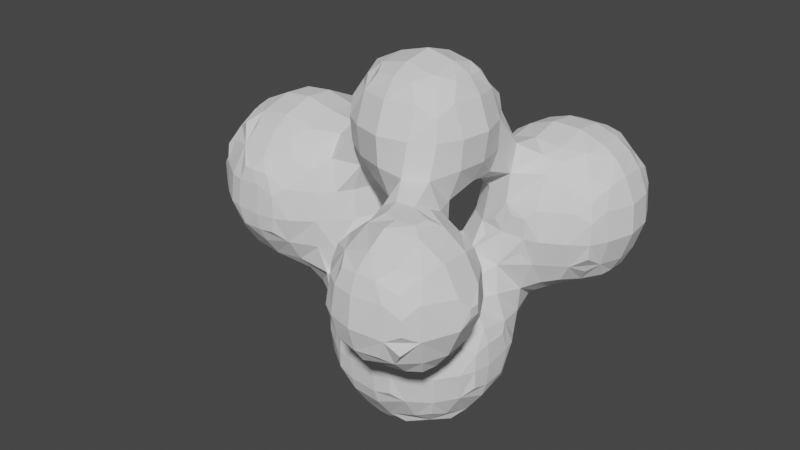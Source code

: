 # Source: mb_03.blend  (saved by Blender 3.3.6; exported with 4.5.12 LTS)
import bpy
from mathutils import Matrix  # noqa: F401  (used for matrix-valued properties, if any)

bpy.ops.wm.read_factory_settings(use_empty=True)
scene = bpy.context.scene
scene.name = 'Scene'

# ---- collections
col_collection = bpy.data.collections.new('Collection'); scene.collection.children.link(col_collection)

# ---- world
world_world = bpy.data.worlds.new('World'); scene.world = world_world
world_world.use_nodes = True; world_world.node_tree.nodes.clear()
_N = world_world.node_tree.nodes; _L = world_world.node_tree.links
n0 = _N.new('ShaderNodeOutputWorld'); n0.name = 'World Output'; n0.location = (300, 300)
n1 = _N.new('ShaderNodeBackground'); n1.name = 'Background'; n1.location = (10, 300)
n1.inputs[0].default_value = (0.05088, 0.05088, 0.05088, 1.0)
_L.new(n1.outputs[0], n0.inputs[0])
n0.is_active_output = True
world_world.color = (0.05088, 0.05088, 0.05088)
world_world.use_sun_shadow = False
world_world.sun_shadow_jitter_overblur = 0.0

# ---- meshes
me_mesh = bpy.data.meshes.new('Mesh')
me_mesh.from_pydata([(-2.585, -0.688, 1.268), (-2.583, -0.3253, 0.9118), (-2.627, -0.4668, 1.128), (-2.598, -0.1344, 0.8959), (-2.71, -0.1344, 1.1), (-2.259, -0.71, 0.8879), (-2.387, -0.7637, 1.128), (-1.926, -1.057, 1.244), (-2.034, -0.7581, 0.8406), (-2.042, -0.9483, 1.113), (-1.911, -0.3461, 0.5435), (-1.971, -0.1344, 0.5281), (-2.387, -0.4668, 0.8375), (-2.501, -0.5674, 1.026), (-2.397, -0.1344, 0.739), (-2.033, -0.4793, 0.6521), (-2.153, -0.1344, 0.5796), (-1.128, -0.0134, -0.1799), (-0.8114, -0.7299, -0.2878), (-0.4115, -1.047, -0.1945), (-0.5174, -0.7621, -0.6323), (-0.5855, -0.867, -0.3622), (-0.4804, -0.4052, -0.9399), (-0.538, -0.1344, -0.9722), (-0.8298, -0.4322, -0.62), (-0.8975, -0.531, -0.3865), (-0.8747, -0.1344, -0.6764), (-1.063, -0.1344, -0.3218), (-0.62, -0.5398, -0.7472), (-0.7595, -0.6743, -0.5299), (-0.7196, -0.1344, -0.858), (-1.671, -1.057, 1.242), (-1.671, -0.7829, 0.8124), (-1.671, -0.9645, 1.06), (-1.473, -1.048, 1.266), (-1.308, -0.7433, 0.8376), (-1.334, -0.9184, 1.127), (-1.671, -0.3751, 0.5269), (-1.671, -0.1344, 0.4749), (-1.139, -0.3345, 0.1449), (-1.279, -0.4079, 0.3941), (-1.157, -0.1344, 0.01838), (-1.345, -0.1344, 0.3201), (-1.671, -0.5567, 0.6308), (-1.308, -0.5985, 0.656), (-0.8384, -0.7557, 0.01015), (-0.8305, -0.7303, 0.3733), (-0.4148, -1.048, 0.01015), (-0.4081, -1.046, 0.208), (-0.5964, -0.9373, 0.01015), (-0.5501, -0.9127, 0.3468), (-0.9317, -0.6983, 0.7601), (-1.011, -0.7486, 1.1), (-0.5814, -0.7509, 0.7), (-1.034, -0.4724, 0.01838), (-1.012, -0.5759, 0.3733), (-1.114, -0.2555, -0.09719), (-0.9317, -0.6567, 0.7601), (-0.829, -0.6483, 1.1), (-0.5814, -0.6603, 0.8816), (-0.5729, -0.4999, 1.116), (-0.4435, -0.1344, 1.251), (-2.602, -0.707, 1.463), (-2.604, -0.7074, 1.747), (-2.716, -0.4976, 1.463), (-2.677, -0.5256, 1.851), (-2.826, -0.1344, 1.463), (-2.807, -0.1344, 1.826), (-2.635, -0.4233, 2.103), (-2.673, -0.1344, 2.163), (-2.397, -0.8704, 1.463), (-2.428, -0.8192, 1.851), (-1.991, -1.075, 1.463), (-1.952, -1.065, 1.826), (-2.173, -1.024, 1.463), (-2.133, -1.015, 1.826), (-2.328, -0.7675, 2.127), (-1.874, -1.044, 2.013), (-2.043, -0.8663, 2.191), (-1.97, -0.7229, 2.412), (-2.57, -0.6654, 1.989), (-2.441, -0.5498, 2.236), (-2.313, -0.4343, 2.437), (-2.555, -0.1344, 2.345), (-2.373, -0.1344, 2.48), (-2.212, -0.6764, 2.369), (-2.068, -0.5322, 2.495), (-2.034, -0.1344, 2.639), (-1.671, -1.094, 1.463), (-1.658, -1.073, 1.852), (-1.528, -1.036, 1.991), (-1.431, -1.062, 1.463), (-1.428, -1.063, 1.749), (-1.249, -0.9797, 1.463), (-1.307, -0.9787, 1.852), (-1.771, -1.044, 2.013), (-1.658, -0.9392, 2.156), (-1.671, -0.7368, 2.425), (-1.303, -0.8008, 2.201), (-1.421, -0.7123, 2.402), (-1.671, -0.4976, 2.568), (-1.671, -0.1344, 2.676), (-1.179, -0.6315, 2.331), (-1.303, -0.5053, 2.469), (-1.308, -0.1344, 2.589), (-0.9892, -0.7981, 1.463), (-1.013, -0.7862, 1.826), (-1.068, -0.7345, 2.088), (-0.4454, -0.7242, 2.627), (-0.8076, -0.6217, 1.463), (-0.8316, -0.588, 1.826), (-0.6808, -0.4401, 1.463), (-0.7134, -0.4064, 1.826), (-0.562, -0.1344, 1.463), (-0.6275, -0.1344, 1.826), (-0.9458, -0.5391, 2.201), (-0.9446, -0.3797, 2.455), (-0.9446, -0.1344, 2.535), (-0.599, -0.417, 2.171), (-0.599, -0.4989, 2.534), (-0.509, -0.1344, 2.053), (-0.7423, -0.1344, 2.645), (-0.459, -0.7376, 2.916), (-0.4332, -0.7121, 3.152), (-0.6048, -0.4976, 2.916), (-0.4746, -0.472, 3.276), (-0.6797, -0.1344, 2.916), (-0.4995, -0.1086, 3.311), (-0.4073, -0.3338, 3.468), (-0.4073, -0.2125, 3.468), (-2.599, 0.1376, 0.8949), (-2.672, 0.2467, 1.077), (-2.631, 0.4967, 1.183), (-1.952, 0.1574, 0.5306), (-2.425, 0.2467, 0.7885), (-2.564, 0.3797, 0.9406), (-2.322, 0.521, 0.8368), (-2.434, 0.6299, 1.058), (-2.057, 0.2586, 0.5872), (-2.059, 0.622, 0.7788), (-2.197, 0.7631, 0.9327), (-2.305, 0.8329, 1.175), (-1.955, 0.8057, 0.8839), (-2.059, 0.8843, 1.072), (-1.128, 0.07364, -0.1799), (-0.5218, 0.2288, -0.9622), (-0.4588, 0.4682, -0.9265), (-0.8648, 0.2288, -0.6648), (-1.047, 0.2084, -0.3218), (-0.8166, 0.4952, -0.6045), (-0.8645, 0.6065, -0.3526), (-0.7034, 0.2288, -0.8464), (-0.5921, 0.6027, -0.7246), (-0.7254, 0.7373, -0.4733), (-0.7823, 0.7928, -0.2312), (-0.4833, 0.8251, -0.6027), (-0.5952, 0.8723, -0.3526), (-1.65, 0.2586, 0.5109), (-1.516, 0.4175, 0.5509), (-1.155, 0.1467, 0.01015), (-1.293, 0.2562, 0.3249), (-1.308, 0.4487, 0.4827), (-1.758, 0.3995, 0.5594), (-1.65, 0.56, 0.667), (-1.306, 0.6471, 0.7575), (-1.183, 0.7538, 0.9666), (-1.671, 0.8139, 0.8733), (-1.671, 0.9472, 1.1), (-1.425, 0.7952, 0.8926), (-1.306, 0.8546, 1.092), (-1.102, 0.3283, 0.01015), (-1.119, 0.3955, 0.2206), (-0.9503, 0.592, 0.01015), (-0.9512, 0.6055, 0.3595), (-0.7333, 0.7567, 0.4984), (-0.9446, 0.6534, 0.7365), (-0.9572, 0.6896, 1.092), (-0.4644, 0.2288, 1.232), (-0.5999, 0.7066, 0.7398), (-0.5896, 0.5272, 1.101), (-0.7924, 0.8027, 0.01015), (-0.783, 0.7931, 0.2563), (-0.5814, 0.9425, 0.01015), (-0.5999, 0.8694, 0.3757), (-1.087, 0.8024, 1.209), (-0.4912, 0.8211, 0.6209), (-2.802, 0.2288, 1.463), (-2.783, 0.2288, 1.826), (-2.669, 0.5562, 1.463), (-2.659, 0.5404, 1.826), (-2.661, 0.2288, 2.142), (-2.619, 0.4757, 2.074), (-2.545, 0.7377, 1.463), (-2.53, 0.722, 1.826), (-2.536, 0.2288, 2.324), (-2.355, 0.2288, 2.467), (-2.407, 0.6022, 2.199), (-2.288, 0.4866, 2.42), (-2.034, 0.2288, 2.614), (-2.115, 0.7287, 2.324), (-2.01, 0.6014, 2.452), (-2.364, 0.8739, 1.463), (-2.349, 0.8642, 1.826), (-2.034, 1.025, 1.463), (-2.034, 1.006, 1.826), (-2.285, 0.82, 2.082), (-2.01, 0.8513, 2.198), (-1.873, 0.7759, 2.373), (-1.671, 0.2288, 2.652), (-1.531, 0.7654, 2.363), (-1.659, 0.6234, 2.468), (-1.308, 0.2288, 2.558), (-1.308, 0.6988, 2.293), (-1.308, 0.5172, 2.439), (-1.671, 1.063, 1.463), (-1.671, 1.044, 1.826), (-1.308, 0.9671, 1.463), (-1.308, 0.9458, 1.826), (-1.659, 0.8667, 2.221), (-1.773, 0.7759, 2.373), (-1.308, 0.8373, 2.112), (-0.7738, 0.3882, 1.975), (-0.8755, 0.6533, 1.463), (-0.8735, 0.5764, 1.843), (-0.5963, 0.2288, 1.463), (-0.6841, 0.2518, 1.843), (-0.7151, 0.4717, 1.463), (-0.746, 0.4449, 1.732), (-0.8464, 0.3405, 2.189), (-0.9685, 0.2226, 2.445), (-1.038, 0.5734, 2.168), (-1.105, 0.4399, 2.386), (-0.5786, 0.1913, 2.172), (-0.5806, 0.2389, 2.549), (-0.4155, 0.4235, 2.675), (-1.057, 0.8292, 1.463), (-1.075, 0.8173, 1.826), (-1.11, 0.7865, 2.033), (-0.5164, 0.2634, 2.946), (-0.4748, 0.1654, 3.212), (-0.4155, 0.4235, 2.846), (0.2823, -1.845, 1.204), (0.2461, -1.587, 1.14), (0.6159, -2.169, 1.211), (0.8713, -2.196, 1.165), (0.6144, -1.84, 0.8793), (0.4941, -1.963, 1.087), (0.5494, -1.587, 0.8413), (0.3678, -1.587, 0.9587), (0.8713, -1.887, 0.852), (0.8713, -2.068, 0.9832), (0.8713, -1.587, 0.7536), (-0.09787, -0.6897, -0.9051), (0.049, -0.6897, -0.9051), (-0.2182, -1.067, -0.2633), (-0.2187, -0.8013, -0.7385), (-0.2182, -1.006, -0.4449), (0.1449, -1.075, -0.2881), (0.16, -0.8075, -0.7459), (0.1449, -1.013, -0.4697), (-0.2187, -0.5148, -0.9681), (-0.2182, -0.1344, -1.084), (0.16, -0.5249, -0.9736), (0.1449, -0.1344, -1.098), (-0.34, -0.6474, -0.8744), (0.2911, -0.6643, -0.8867), (0.362, -1.057, -0.2275), (0.5081, -0.7655, -0.6374), (0.4931, -0.938, -0.3504), (0.7107, -0.701, -0.5617), (0.76, -0.7512, -0.353), (0.4316, -0.4221, -0.9492), (0.5348, -0.1452, -0.9716), (0.6968, -0.03135, -0.903), (0.5348, -0.5249, -0.8274), (0.6737, -0.2735, -0.8856), (0.7738, -0.4976, -0.6366), (0.946, -0.4795, -0.3475), (0.8126, -0.1452, -0.7452), (1.02, -0.1344, -0.4592), (-0.2182, -1.09, 0.01015), (-0.2182, -1.065, 0.2736), (-0.2182, -0.9995, 0.4552), (0.1449, -1.105, 0.01015), (0.1449, -1.073, 0.3017), (0.1449, -1.016, 0.4833), (-0.1983, -0.7931, 0.7642), (-0.06396, -0.6841, 0.9213), (0.2541, -1.224, 1.121), (0.1449, -0.8922, 0.7365), (0.2084, -0.8428, 1.042), (-0.3061, -0.6636, 0.9037), (-0.1983, -0.5246, 1.011), (-0.2182, -0.1344, 1.176), (0.1449, -0.4976, 1.021), (0.1449, -0.1344, 1.108), (0.3775, -1.063, 0.01015), (0.359, -1.055, 0.2455), (0.5591, -0.971, 0.01015), (0.4913, -0.9526, 0.3693), (0.7979, -0.7894, 0.01015), (0.7657, -0.7639, 0.3733), (0.5185, -1.224, 0.8204), (0.3369, -1.224, 0.9398), (0.4745, -0.9523, 0.7328), (0.3711, -0.8675, 1.061), (0.8713, -1.224, 0.7419), (0.8273, -0.8515, 0.7452), (0.935, -0.7416, 1.018), (0.9795, -0.5402, 0.01015), (0.9481, -0.4771, 0.3635), (1.014, -0.1344, 0.4696), (0.6684, -0.4302, 0.903), (0.5398, -0.5489, 1.075), (0.6684, -0.2406, 0.903), (0.5316, -0.1254, 0.9919), (0.7618, -0.5298, 0.7638), (0.8369, -0.6641, 1.123), (0.8123, -0.1254, 0.7638), (0.704, 0.001564, 0.9294), (1.173, -2.18, 1.196), (1.235, -1.835, 0.8803), (1.27, -2.039, 1.085), (1.235, -1.587, 0.8145), (1.418, -1.771, 0.917), (1.489, -1.861, 1.1), (1.439, -1.587, 0.9023), (1.595, -1.587, 1.1), (1.065, -0.3464, -0.2227), (1.081, -0.1344, -0.2776), (1.251, -1.213, 0.8433), (1.383, -1.085, 0.9447), (1.141, -0.9837, 0.8811), (1.232, -0.8549, 1.102), (1.446, -1.327, 0.8981), (1.543, -1.213, 1.079), (1.486, -0.9682, 1.187), (1.07, -0.3586, 0.01015), (1.064, -0.3424, 0.2359), (1.107, -0.1344, 0.01015), (1.079, -0.1344, 0.288), (1.081, -0.6724, 1.26), (0.2491, -1.899, 1.463), (0.2708, -1.865, 1.826), (0.1441, -1.587, 1.463), (0.1872, -1.587, 1.826), (0.3112, -1.8, 2.03), (0.2892, -1.587, 2.061), (0.5633, -2.199, 1.463), (0.6051, -2.177, 1.826), (0.8713, -2.282, 1.463), (0.8713, -2.239, 1.826), (0.6716, -2.141, 2.021), (0.8713, -2.153, 2.042), (0.3817, -2.081, 1.463), (0.4235, -2.047, 1.826), (0.5335, -1.933, 2.093), (0.5377, -1.59, 2.26), (0.6786, -1.471, 2.375), (0.8713, -1.95, 2.21), (0.8713, -1.719, 2.357), (0.8713, -1.537, 2.384), (0.1677, -1.224, 1.463), (0.2063, -1.224, 1.826), (0.2727, -0.9571, 1.463), (0.2899, -0.927, 1.826), (-0.1466, -0.745, 2.303), (-0.2479, -0.8119, 2.524), (0.2927, -1.224, 2.098), (0.2182, -0.8664, 2.169), (0.1449, -0.9779, 2.552), (0.2263, -0.3218, 2.007), (0.1605, -0.2048, 2.008), (-0.2479, -0.5285, 2.204), (-0.3887, -0.6702, 2.385), (-0.1819, -0.1271, 2.053), (0.1211, -0.4648, 2.047), (0.09482, -0.1208, 2.019), (0.4613, -0.7755, 1.463), (0.4094, -0.7454, 1.826), (0.9591, -0.6975, 1.965), (0.4264, -1.224, 2.28), (0.608, -1.224, 2.382), (0.346, -0.8647, 2.17), (0.4858, -0.9961, 2.522), (0.9495, -1.095, 2.352), (0.8456, -1.219, 2.387), (0.8853, -0.8355, 2.214), (0.758, -0.8628, 2.522), (0.6429, -0.6633, 1.463), (0.478, -0.5158, 1.904), (0.3274, -0.2403, 2.007), (0.8713, -0.6458, 1.463), (0.8513, -0.655, 1.837), (0.4558, -0.4934, 2.038), (0.4723, -0.1253, 2.077), (0.7651, -0.5254, 2.184), (0.8851, -0.4976, 2.552), (0.774, -0.1344, 2.27), (0.925, -0.1344, 2.552), (-0.2182, -0.8963, 2.916), (-0.2086, -0.7727, 3.276), (0.1449, -1.003, 2.916), (0.1449, -0.8701, 3.279), (-0.08105, -0.701, 3.48), (0.1449, -0.7157, 3.493), (-0.3232, -0.5759, 3.394), (-0.3935, 0.02958, 3.454), (-0.2086, -0.472, 3.519), (-0.2508, -0.1086, 3.544), (0.1449, -0.4976, 3.6), (0.1449, -0.1344, 3.662), (0.5081, -0.9278, 2.916), (0.5089, -0.7866, 3.286), (0.7662, -0.7628, 2.916), (0.7344, -0.7267, 3.17), (0.3884, -0.706, 3.484), (0.6305, -0.6145, 3.412), (0.9168, -0.4976, 2.916), (0.7855, -0.4951, 3.286), (0.9779, -0.1344, 2.916), (0.8473, -0.1344, 3.279), (0.5089, -0.4951, 3.53), (0.5081, -0.1344, 3.585), (0.7087, -0.3724, 3.479), (0.7101, -0.1344, 3.481), (1.27, -2.207, 1.427), (1.241, -2.19, 1.829), (1.44, -2.147, 1.524), (1.44, -2.147, 1.71), (1.123, -2.152, 2.04), (1.415, -2.131, 1.282), (1.366, -2.096, 1.952), (1.553, -1.986, 1.427), (1.534, -1.965, 1.829), (1.751, -1.597, 1.452), (1.716, -1.597, 1.808), (1.241, -1.965, 2.137), (1.229, -1.617, 2.316), (1.104, -1.515, 2.383), (1.479, -1.854, 2.075), (1.527, -1.587, 2.125), (1.783, -1.483, 1.565), (1.783, -1.483, 1.675), (1.304, -0.7368, 1.463), (1.237, -0.7569, 1.837), (1.723, -1.237, 1.452), (1.688, -1.237, 1.808), (1.534, -0.9184, 1.463), (1.51, -0.9441, 1.826), (1.229, -1.219, 2.291), (1.104, -1.337, 2.383), (1.235, -0.9354, 2.114), (1.508, -1.224, 2.104), (1.454, -1.002, 2.047), (1.122, -0.6617, 1.463), (1.118, -0.6626, 1.723), (1.783, -1.367, 1.565), (1.783, -1.367, 1.675), (-0.2182, 0.2288, -1.065), (-0.2182, 0.5289, -0.9612), (0.1449, 0.2288, -1.08), (0.1449, 0.5415, -0.9691), (-0.2182, 0.7105, -0.8424), (0.1449, 0.7231, -0.8514), (-0.2182, 0.8711, -0.6608), (-0.2182, 1.03, -0.353), (0.1449, 0.8789, -0.6698), (0.1449, 1.045, -0.353), (0.5218, 0.2208, -0.9643), (0.4099, 0.4851, -0.9371), (0.6968, 0.09431, -0.903), (0.652, 0.3364, -0.8702), (0.5432, 0.6245, -0.7425), (0.6765, 0.764, -0.521), (0.8047, 0.2208, -0.736), (1.018, 0.2641, -0.3709), (0.7677, 0.5219, -0.6281), (0.835, 0.6226, -0.3812), (0.4344, 0.8354, -0.6147), (0.5365, 0.8984, -0.3812), (0.7334, 0.8161, -0.2789), (-0.2182, 0.2288, 1.157), (-0.2974, 0.7253, 0.863), (-0.1931, 0.5993, 1.011), (0.1449, 0.2288, 1.15), (0.1482, 0.5735, 1.18), (-0.1819, 1.099, -0.01694), (-0.2182, 1.03, 0.3733), (0.1086, 1.115, -0.01694), (0.1604, 1.105, 0.4004), (0.2918, 1.149, 0.5395), (-0.1931, 0.8664, 0.7398), (-0.0553, 0.7961, 0.9466), (0.07085, 1.036, 0.7365), (0.05887, 0.9324, 1.081), (0.252, 1.29, 0.7556), (0.1304, 1.318, 1.1), (1.052, 0.4071, 0.04197), (1.029, 0.2629, 0.3875), (0.9665, 0.5557, 0.04197), (0.9856, 0.592, 0.3733), (0.4984, 0.2563, 1.17), (0.3709, 0.4401, 1.262), (0.9295, 0.2288, 0.7365), (0.8689, 0.2789, 1.09), (1.027, 0.5659, 0.703), (1.034, 0.4274, 1.009), (0.5081, 1.009, 0.01015), (0.5081, 1.08, 0.3416), (0.5081, 1.192, 0.5231), (0.7648, 0.8492, 0.01015), (0.8979, 0.9668, 0.4195), (0.8713, 1.259, 0.5334), (0.5081, 1.374, 0.6369), (1.05, 0.8596, 0.5597), (0.8713, 1.441, 0.5682), (0.3011, 1.573, 0.8895), (0.2294, 1.689, 1.083), (0.2774, 1.933, 1.193), (0.4895, 1.689, 0.8016), (0.3561, 1.815, 0.9513), (0.5982, 1.943, 0.8569), (0.4929, 2.059, 1.083), (0.8713, 1.682, 0.6412), (0.8713, 2.003, 0.8095), (0.8713, 2.185, 0.9745), (0.6297, 2.258, 1.215), (0.8713, 2.289, 1.156), (1.078, 0.1665, -0.2617), (1.082, 0.2619, 0.04197), (1.077, 0.1646, 0.2759), (1.082, 0.4044, 1.251), (1.235, 0.6763, 0.8141), (1.216, 0.4938, 1.118), (1.45, 0.748, 0.8958), (1.582, 0.6974, 1.129), (1.066, 1.102, 0.5532), (1.066, 1.239, 0.5532), (1.206, 0.9705, 0.6385), (1.206, 1.344, 0.5919), (1.582, 0.9894, 0.8528), (1.692, 0.8911, 1.028), (1.598, 1.318, 0.7685), (1.785, 0.7667, 1.27), (1.78, 1.133, 0.9168), (1.825, 0.9894, 1.129), (1.792, 1.318, 0.9045), (1.906, 1.318, 1.1), (1.235, 1.682, 0.6507), (1.235, 2.001, 0.8129), (1.235, 2.183, 0.9784), (1.615, 1.681, 0.8163), (1.747, 1.801, 0.9581), (1.505, 1.94, 0.8614), (1.607, 2.054, 1.089), (1.235, 2.286, 1.16), (1.468, 2.254, 1.22), (1.795, 1.559, 0.9012), (1.865, 1.681, 1.087), (1.824, 1.925, 1.2), (0.2625, 0.6762, 1.463), (0.3035, 0.7439, 1.826), (-0.2227, 0.2472, 2.228), (-0.3468, 0.3805, 2.433), (-0.1046, 0.4436, 2.332), (-0.2227, 0.4839, 2.553), (0.1449, 0.2288, 2.111), (0.2226, 0.6106, 2.163), (0.1449, 0.6106, 2.552), (0.1316, 0.9552, 1.463), (0.1929, 0.9552, 1.826), (0.05454, 1.318, 1.463), (0.08691, 1.318, 1.826), (0.283, 0.9552, 2.075), (0.2299, 1.318, 2.149), (0.613, 0.3956, 1.353), (0.4984, 0.4816, 1.47), (0.5378, 0.541, 1.862), (0.8531, 0.3915, 1.47), (0.962, 0.3997, 1.714), (0.7199, 0.4169, 1.595), (0.8531, 0.4306, 1.831), (0.5378, 0.2651, 2.09), (0.4798, 0.5764, 2.127), (0.5058, 0.6728, 2.525), (0.7564, 0.2288, 2.259), (0.8541, 0.2288, 2.552), (0.8566, 0.4928, 2.175), (0.8457, 0.6053, 2.503), (0.3985, 0.9552, 2.256), (0.5801, 0.9552, 2.417), (0.3742, 1.318, 2.331), (0.5558, 1.318, 2.449), (0.8713, 0.9552, 2.473), (0.8713, 1.318, 2.558), (-0.3968, 0.4075, 3.088), (-0.2741, 0.2811, 3.329), (-0.2527, 0.5037, 2.946), (-0.1547, 0.4767, 3.204), (0.135, 0.3976, 3.447), (0.1449, 0.6341, 2.916), (0.135, 0.4922, 3.302), (-0.1514, 0.1547, 3.522), (0.135, 0.2524, 3.536), (0.5081, 0.3297, 3.379), (0.5081, 0.5652, 2.916), (0.5081, 0.4726, 3.198), (0.8624, 0.2288, 2.916), (0.7546, 0.2052, 3.255), (0.7248, 0.4483, 2.916), (0.7027, 0.4233, 3.118), (0.5081, 0.1481, 3.516), (0.698, 0.06836, 3.469), (0.09982, 1.682, 1.463), (0.127, 1.682, 1.826), (0.2409, 1.982, 1.463), (0.2561, 1.961, 1.826), (0.2514, 1.682, 2.119), (0.2977, 1.905, 2.054), (0.4024, 2.163, 1.463), (0.4295, 2.142, 1.826), (0.4108, 1.682, 2.3), (0.5924, 1.682, 2.429), (0.5403, 2.02, 2.165), (0.6568, 1.893, 2.39), (0.8713, 1.682, 2.519), (0.8713, 2.114, 2.252), (0.8713, 1.933, 2.417), (0.584, 2.284, 1.463), (0.6111, 2.27, 1.826), (0.8713, 2.372, 1.463), (0.8713, 2.346, 1.826), (0.6659, 2.239, 2.033), (0.8713, 2.263, 2.07), (1.139, 0.3979, 1.463), (1.138, 0.3997, 1.714), (1.32, 0.4403, 1.463), (1.249, 0.4574, 1.831), (1.598, 0.5948, 1.463), (1.625, 0.6467, 1.845), (1.227, 0.6607, 2.212), (1.102, 0.7626, 2.378), (1.522, 0.699, 2.106), (1.764, 0.7935, 1.979), (1.344, 0.8043, 2.348), (1.227, 0.9373, 2.442), (1.235, 1.318, 2.554), (1.627, 0.9199, 2.217), (1.491, 1.046, 2.415), (1.725, 1.318, 2.321), (1.544, 1.318, 2.445), (1.802, 0.7465, 1.463), (1.804, 0.7444, 1.736), (1.918, 0.9552, 1.463), (1.877, 0.9308, 1.845), (2.029, 1.318, 1.463), (2.003, 1.318, 1.826), (1.832, 1.036, 2.086), (1.868, 1.318, 2.14), (1.694, 2.155, 1.463), (1.671, 2.135, 1.826), (1.235, 1.682, 2.514), (1.235, 2.11, 2.246), (1.235, 1.929, 2.415), (1.694, 1.682, 2.293), (1.512, 1.682, 2.423), (1.564, 2.014, 2.158), (1.449, 1.888, 2.386), (1.235, 2.367, 1.463), (1.235, 2.34, 1.826), (1.513, 2.279, 1.463), (1.49, 2.265, 1.826), (1.235, 2.26, 2.065), (1.437, 2.236, 2.026), (1.99, 1.682, 1.463), (1.963, 1.682, 1.826), (1.857, 1.973, 1.463), (1.842, 1.953, 1.826), (1.846, 1.682, 2.111), (1.804, 1.899, 2.048)], [], [(1, 2, 4, 3), (5, 8, 9, 6), (12, 14, 16, 15), (1, 12, 13, 2), (1, 3, 14, 12), (5, 6, 13, 12), (5, 12, 15, 8), (10, 15, 16, 11), (0, 2, 13, 6), (24, 25, 27, 26), (24, 28, 29, 25), (24, 26, 30, 28), (20, 21, 29, 28), (18, 25, 29, 21), (22, 28, 30, 23), (32, 35, 36, 33), (31, 33, 36, 34), (39, 40, 42, 41), (37, 38, 42, 40), (47, 48, 50, 49), (45, 49, 50, 46), (57, 59, 60, 58), (35, 51, 52, 36), (39, 54, 55, 40), (39, 41, 56, 54), (45, 46, 55, 54), (32, 43, 44, 35), (57, 58, 52, 51), (53, 59, 57, 51), (37, 40, 44, 43), (46, 50, 53, 51), (46, 51, 57, 55), (40, 55, 57, 44), (35, 44, 57, 51), (8, 32, 33, 9), (7, 9, 33, 31), (10, 11, 38, 37), (10, 37, 43, 15), (8, 15, 43, 32), (19, 47, 49, 21), (18, 21, 49, 45), (25, 54, 56, 27), (18, 45, 54, 25), (17, 27, 56, 41), (64, 65, 67, 66), (72, 73, 75, 74), (70, 74, 75, 71), (81, 82, 84, 83), (81, 85, 86, 82), (86, 87, 84, 82), (62, 70, 71, 63), (81, 83, 69, 68), (62, 63, 65, 64), (78, 79, 86, 85), (78, 85, 81, 76), (65, 68, 69, 67), (73, 77, 78, 75), (71, 75, 78, 76), (71, 76, 81, 80), (65, 80, 81, 68), (71, 80, 65, 63), (93, 94, 92, 91), (88, 91, 92, 89), (92, 94, 90, 89), (96, 98, 99, 97), (103, 104, 101, 100), (113, 114, 112, 111), (109, 111, 112, 110), (115, 118, 119, 116), (119, 121, 117, 116), (93, 105, 106, 94), (102, 115, 116, 103), (116, 117, 104, 103), (109, 110, 106, 105), (102, 103, 99, 98), (99, 103, 100, 97), (90, 96, 95, 89), (90, 94, 98, 96), (114, 120, 118, 112), (110, 112, 118, 115), (110, 115, 107, 106), (94, 106, 107, 98), (107, 115, 102, 98), (124, 125, 127, 126), (122, 123, 125, 124), (125, 128, 129, 127), (72, 88, 89, 73), (78, 96, 97, 79), (95, 96, 78, 77), (100, 101, 87, 86), (73, 89, 95, 77), (97, 100, 86, 79), (119, 124, 126, 121), (108, 122, 124, 119), (134, 135, 137, 136), (137, 140, 139, 136), (134, 136, 139, 138), (131, 135, 134, 130), (131, 132, 137, 135), (139, 140, 143, 142), (137, 141, 143, 140), (147, 148, 150, 149), (150, 153, 152, 149), (147, 149, 152, 151), (152, 153, 156, 155), (150, 154, 156, 153), (145, 151, 152, 146), (157, 158, 161, 160), (167, 169, 168, 166), (170, 171, 173, 172), (176, 179, 178, 175), (181, 183, 182, 180), (160, 171, 170, 159), (160, 161, 173, 171), (165, 176, 175, 164), (172, 173, 181, 180), (174, 183, 181, 173), (168, 169, 165, 164), (163, 166, 168, 164), (157, 162, 163, 158), (163, 164, 161, 158), (175, 178, 174, 173), (174, 178, 185, 183), (164, 175, 173, 161), (165, 169, 184, 176), (138, 139, 163, 162), (143, 167, 166, 142), (138, 162, 157, 133), (139, 142, 166, 163), (148, 170, 172, 150), (180, 182, 156, 154), (150, 172, 180, 154), (159, 170, 148, 144), (186, 187, 189, 188), (194, 195, 197, 196), (197, 200, 199, 196), (198, 200, 197, 195), (202, 204, 203, 201), (189, 193, 192, 188), (194, 196, 191, 190), (192, 193, 202, 201), (199, 200, 207, 206), (199, 206, 205, 196), (187, 190, 191, 189), (205, 206, 204, 202), (193, 196, 205, 202), (191, 196, 193, 189), (210, 213, 212, 209), (211, 213, 210, 208), (215, 217, 216, 214), (226, 227, 225, 224), (223, 227, 226, 222), (225, 227, 223, 221), (230, 231, 229, 228), (229, 233, 232, 228), (213, 231, 230, 212), (229, 231, 213, 211), (217, 236, 235, 216), (235, 236, 223, 222), (218, 219, 210, 209), (212, 220, 218, 209), (218, 220, 217, 215), (223, 230, 228, 221), (228, 232, 225, 221), (236, 237, 230, 223), (220, 237, 236, 217), (230, 237, 220, 212), (208, 210, 200, 198), (204, 215, 214, 203), (207, 219, 218, 206), (206, 218, 215, 204), (210, 219, 207, 200), (233, 238, 240, 234), (245, 246, 248, 247), (245, 249, 250, 246), (245, 247, 251, 249), (241, 242, 248, 246), (243, 246, 250, 244), (255, 258, 259, 256), (254, 256, 259, 257), (260, 261, 263, 262), (267, 269, 270, 268), (278, 279, 277, 276), (274, 275, 278, 276), (258, 267, 268, 259), (257, 259, 268, 266), (262, 263, 272, 271), (252, 260, 262, 253), (276, 277, 270, 269), (267, 274, 276, 269), (252, 253, 258, 255), (272, 275, 274, 271), (272, 273, 278, 275), (252, 255, 264, 260), (262, 265, 258, 253), (262, 271, 274, 265), (258, 265, 274, 267), (280, 283, 284, 281), (284, 285, 282, 281), (286, 289, 290, 287), (294, 295, 293, 292), (298, 299, 297, 296), (298, 300, 301, 299), (302, 303, 305, 304), (302, 304, 307, 306), (314, 315, 313, 312), (313, 317, 316, 312), (314, 318, 319, 315), (316, 318, 314, 312), (283, 296, 297, 284), (297, 299, 285, 284), (289, 304, 305, 290), (288, 290, 305, 303), (313, 315, 295, 294), (309, 310, 301, 300), (286, 287, 292, 291), (290, 294, 292, 287), (316, 317, 308, 307), (282, 285, 289, 286), (299, 301, 307, 304), (311, 318, 316, 310), (310, 316, 307, 301), (285, 299, 304, 289), (305, 313, 294, 290), (326, 327, 325, 324), (321, 324, 325, 322), (321, 323, 326, 324), (332, 333, 331, 330), (331, 335, 334, 330), (331, 333, 336, 335), (339, 340, 338, 337), (249, 321, 322, 250), (249, 251, 323, 321), (244, 250, 322, 320), (277, 279, 329, 328), (308, 333, 332, 307), (306, 307, 332, 330), (309, 337, 338, 310), (338, 340, 311, 310), (308, 317, 341, 333), (247, 248, 303, 302), (247, 302, 306, 251), (242, 288, 303, 248), (334, 335, 327, 326), (323, 330, 334, 326), (254, 257, 283, 280), (268, 298, 296, 266), (268, 270, 300, 298), (277, 309, 300, 270), (257, 266, 296, 283), (329, 339, 337, 328), (277, 328, 337, 309), (251, 306, 330, 323), (342, 343, 345, 344), (348, 350, 351, 349), (357, 360, 361, 358), (359, 360, 357, 356), (342, 354, 355, 343), (356, 357, 347, 346), (348, 349, 355, 354), (353, 359, 356, 352), (343, 346, 347, 345), (349, 351, 353, 352), (349, 352, 356, 355), (343, 355, 356, 346), (362, 363, 365, 364), (366, 369, 370, 367), (373, 375, 377, 376), (381, 382, 384, 383), (387, 388, 386, 385), (386, 388, 384, 382), (390, 393, 392, 389), (398, 399, 397, 396), (394, 395, 398, 396), (365, 379, 378, 364), (369, 383, 384, 370), (381, 383, 369, 368), (371, 372, 391, 390), (378, 379, 390, 389), (366, 367, 374, 373), (366, 373, 376, 369), (396, 397, 388, 387), (363, 368, 369, 365), (371, 376, 377, 372), (391, 395, 394, 390), (394, 396, 393, 390), (379, 383, 394, 390), (393, 396, 387, 380), (369, 383, 379, 365), (371, 390, 394, 376), (377, 395, 391, 372), (369, 376, 394, 383), (400, 402, 403, 401), (410, 411, 409, 408), (412, 414, 415, 413), (420, 421, 419, 418), (424, 425, 423, 422), (402, 412, 413, 403), (422, 423, 411, 410), (418, 419, 415, 414), (415, 419, 417, 413), (405, 410, 408, 404), (401, 403, 405, 404), (421, 425, 424, 419), (417, 419, 424, 422), (401, 404, 408, 406), (417, 422, 416, 413), (403, 413, 416, 405), (416, 422, 410, 405), (426, 428, 429, 427), (435, 436, 434, 433), (440, 441, 438, 437), (435, 442, 443, 436), (433, 434, 429, 428), (426, 431, 433, 428), (429, 434, 432, 427), (436, 441, 440, 434), (432, 434, 440, 437), (432, 437, 430, 427), (448, 449, 447, 446), (445, 449, 448, 444), (453, 454, 452, 450), (447, 458, 457, 446), (455, 456, 445, 444), (449, 454, 453, 447), (452, 454, 449, 445), (350, 426, 427, 351), (360, 438, 439, 361), (437, 438, 360, 359), (351, 427, 430, 353), (430, 437, 359, 353), (386, 451, 450, 385), (450, 452, 387, 385), (393, 456, 455, 392), (387, 452, 445, 380), (445, 456, 393, 380), (344, 345, 363, 362), (357, 358, 382, 381), (361, 386, 382, 358), (345, 347, 368, 363), (357, 381, 368, 347), (457, 458, 443, 442), (450, 451, 439, 438), (441, 453, 450, 438), (447, 453, 441, 436), (435, 446, 457, 442), (443, 458, 447, 436), (367, 370, 402, 400), (384, 388, 414, 412), (399, 420, 418, 397), (397, 418, 414, 388), (370, 384, 412, 402), (439, 451, 386, 361), (459, 460, 462, 461), (466, 468, 467, 465), (477, 478, 476, 475), (474, 478, 477, 473), (472, 473, 477, 475), (461, 462, 470, 469), (468, 480, 479, 467), (463, 465, 467, 464), (479, 480, 474, 473), (474, 480, 481, 478), (463, 464, 462, 460), (470, 473, 472, 469), (472, 475, 471, 469), (464, 473, 470, 462), (464, 467, 479, 473), (485, 486, 484, 482), (488, 490, 489, 487), (494, 495, 497, 496), (493, 495, 494, 492), (500, 501, 499, 498), (506, 507, 505, 504), (509, 512, 511, 508), (509, 510, 513, 512), (502, 503, 486, 485), (490, 509, 508, 489), (490, 491, 510, 509), (511, 512, 501, 500), (483, 484, 493, 492), (486, 495, 493, 484), (490, 494, 496, 491), (492, 494, 490, 488), (501, 506, 504, 499), (514, 516, 513, 510), (512, 515, 506, 501), (496, 514, 510, 491), (520, 521, 523, 522), (523, 526, 525, 522), (520, 522, 525, 524), (518, 521, 520, 517), (518, 519, 523, 521), (523, 527, 528, 526), (533, 535, 536, 534), (539, 540, 543, 541), (547, 548, 546, 545), (541, 545, 546, 542), (541, 543, 547, 545), (541, 542, 536, 535), (533, 539, 541, 535), (538, 540, 539, 537), (536, 542, 546, 544), (554, 555, 553, 552), (551, 555, 554, 550), (549, 550, 554, 552), (553, 559, 558, 552), (553, 555, 560, 559), (551, 556, 557, 555), (499, 531, 530, 498), (506, 533, 534, 507), (505, 507, 534, 532), (512, 513, 538, 537), (512, 537, 539, 515), (516, 540, 538, 513), (506, 515, 539, 533), (526, 551, 550, 525), (524, 525, 550, 549), (526, 528, 556, 551), (496, 497, 518, 517), (514, 520, 524, 516), (496, 517, 520, 514), (540, 549, 552, 543), (558, 559, 548, 547), (543, 552, 558, 547), (487, 489, 468, 466), (478, 500, 498, 476), (508, 511, 481, 480), (481, 511, 500, 478), (489, 508, 480, 468), (498, 530, 529, 476), (516, 524, 549, 540), (563, 564, 566, 565), (566, 569, 568, 565), (563, 565, 568, 567), (570, 571, 573, 572), (579, 580, 582, 581), (577, 581, 582, 578), (579, 581, 577, 576), (588, 589, 587, 586), (583, 584, 588, 586), (590, 591, 593, 592), (594, 595, 593, 591), (561, 577, 578, 562), (569, 585, 584, 568), (567, 568, 584, 583), (590, 592, 575, 574), (561, 562, 571, 570), (584, 585, 591, 590), (589, 594, 591, 585), (571, 574, 575, 573), (578, 582, 588, 584), (562, 568, 574, 571), (562, 578, 584, 568), (584, 590, 574, 568), (596, 597, 599, 598), (599, 602, 601, 598), (600, 602, 599, 597), (610, 611, 609, 608), (607, 611, 610, 606), (609, 611, 607, 605), (602, 607, 606, 601), (605, 607, 602, 600), (603, 604, 600, 597), (612, 613, 609, 605), (604, 612, 605, 600), (614, 615, 617, 616), (622, 623, 625, 624), (625, 628, 627, 624), (626, 628, 625, 623), (630, 632, 631, 629), (617, 621, 620, 616), (622, 624, 619, 618), (620, 621, 630, 629), (627, 634, 633, 624), (615, 618, 619, 617), (633, 634, 632, 630), (621, 624, 633, 630), (619, 624, 621, 617), (637, 638, 636, 635), (637, 639, 640, 638), (650, 651, 649, 648), (645, 648, 649, 646), (649, 651, 647, 646), (656, 657, 655, 654), (639, 652, 653, 640), (658, 659, 650, 648), (654, 655, 653, 652), (645, 646, 642, 641), (643, 648, 645, 641), (638, 640, 643, 641), (657, 659, 658, 655), (644, 648, 643, 640), (644, 655, 658, 648), (653, 655, 644, 640), (667, 668, 666, 665), (664, 668, 667, 663), (666, 668, 664, 662), (670, 672, 671, 669), (677, 678, 676, 675), (661, 678, 677, 660), (679, 680, 667, 665), (671, 672, 661, 660), (667, 674, 673, 663), (673, 674, 672, 670), (678, 680, 679, 676), (672, 674, 667, 661), (667, 680, 678, 661), (579, 635, 636, 580), (636, 638, 582, 580), (588, 641, 642, 589), (646, 647, 595, 594), (582, 638, 641, 588), (642, 646, 594, 589), (628, 664, 663, 627), (662, 664, 628, 626), (632, 670, 669, 631), (634, 673, 670, 632), (663, 673, 634, 627), (572, 573, 615, 614), (592, 593, 623, 622), (595, 626, 623, 593), (573, 575, 618, 615), (592, 622, 618, 575), (675, 676, 657, 656), (665, 666, 651, 650), (651, 666, 662, 647), (676, 679, 659, 657), (659, 679, 665, 650), (598, 601, 569, 566), (589, 610, 608, 587), (606, 610, 589, 585), (601, 606, 585, 569), (647, 662, 626, 595), (20, 255, 256, 21), (19, 21, 256, 254), (22, 23, 261, 260), (22, 260, 264, 28), (20, 28, 264, 255), (47, 280, 281, 48), (281, 282, 50, 48), (59, 291, 292, 60), (292, 293, 61, 60), (50, 282, 286, 53), (286, 291, 59, 53), (19, 254, 280, 47), (118, 373, 374, 119), (118, 120, 375, 373), (108, 119, 374, 367), (122, 400, 401, 123), (408, 409, 129, 128), (125, 406, 408, 128), (129, 409, 407, 127), (401, 406, 125, 123), (108, 367, 400, 122), (145, 146, 460, 459), (156, 466, 465, 155), (152, 463, 460, 146), (152, 155, 465, 463), (179, 484, 483, 178), (482, 484, 179, 177), (183, 488, 487, 182), (185, 492, 488, 183), (483, 492, 185, 178), (182, 487, 466, 156), (233, 564, 563, 232), (233, 234, 566, 564), (239, 597, 596, 238), (596, 598, 240, 238), (240, 598, 566, 234), (26, 27, 148, 147), (26, 147, 151, 30), (23, 30, 151, 145), (17, 144, 148, 27), (3, 4, 131, 130), (14, 134, 138, 16), (11, 16, 138, 133), (3, 130, 134, 14), (41, 42, 160, 159), (38, 157, 160, 42), (17, 41, 159, 144), (11, 133, 157, 38), (261, 459, 461, 263), (272, 469, 471, 273), (475, 476, 279, 278), (471, 475, 278, 273), (263, 461, 469, 272), (295, 485, 482, 293), (504, 505, 319, 318), (319, 505, 502, 315), (499, 504, 318, 311), (315, 502, 485, 295), (530, 531, 340, 339), (529, 530, 339, 329), (279, 476, 529, 329), (340, 531, 499, 311), (66, 67, 187, 186), (83, 84, 195, 194), (87, 198, 195, 84), (67, 69, 190, 187), (83, 194, 190, 69), (224, 225, 114, 113), (104, 211, 208, 101), (121, 233, 229, 117), (225, 232, 120, 114), (117, 229, 211, 104), (126, 127, 239, 238), (121, 126, 238, 233), (101, 208, 198, 87), (375, 563, 567, 377), (586, 587, 399, 398), (395, 583, 586, 398), (377, 567, 583, 395), (608, 609, 421, 420), (411, 604, 603, 409), (425, 613, 612, 423), (407, 409, 603, 597), (609, 613, 425, 421), (423, 612, 604, 411), (587, 608, 420, 399), (2, 64, 66, 4), (7, 72, 74, 9), (6, 9, 74, 70), (0, 62, 64, 2), (0, 6, 70, 62), (36, 93, 91, 34), (31, 34, 91, 88), (61, 113, 111, 60), (58, 60, 111, 109), (58, 109, 105, 52), (36, 52, 105, 93), (7, 31, 88, 72), (131, 186, 188, 132), (201, 203, 143, 141), (137, 192, 201, 141), (188, 192, 137, 132), (214, 216, 169, 167), (179, 226, 224, 177), (222, 226, 179, 176), (184, 235, 222, 176), (216, 235, 184, 169), (203, 214, 167, 143), (241, 342, 344, 242), (243, 244, 350, 348), (243, 348, 354, 246), (241, 246, 354, 342), (288, 362, 364, 290), (389, 392, 317, 313), (305, 378, 389, 313), (364, 378, 305, 290), (327, 435, 433, 325), (322, 325, 433, 431), (322, 431, 426, 320), (336, 448, 446, 335), (444, 448, 336, 333), (341, 455, 444, 333), (242, 344, 362, 288), (335, 446, 435, 327), (244, 320, 426, 350), (392, 455, 341, 317), (495, 570, 572, 497), (502, 576, 577, 503), (502, 505, 579, 576), (486, 561, 570, 495), (486, 503, 577, 561), (518, 614, 616, 519), (629, 631, 528, 527), (523, 620, 629, 527), (616, 620, 523, 519), (534, 637, 635, 532), (534, 536, 639, 637), (548, 656, 654, 546), (546, 654, 652, 544), (536, 544, 652, 639), (669, 671, 557, 556), (560, 677, 675, 559), (557, 671, 660, 555), (660, 677, 560, 555), (497, 572, 614, 518), (559, 675, 656, 548), (505, 532, 635, 579), (631, 669, 556, 528), (4, 66, 186, 131), (177, 224, 113, 61), (23, 145, 459, 261), (293, 482, 177, 61), (120, 232, 563, 375), (407, 597, 239, 127)])
me_mesh.update()

# ---- objects
ob_mball_005 = bpy.data.objects.new('Mball.005', me_mesh)

# ---- transforms, parenting, visibility, modifiers, constraints
ob_mball_005.location = (0.04209, 0.02291, -0.7618)
ob_mball_005.scale = (0.7617, 0.7617, 0.7617)

# ---- collection membership
col_collection.objects.link(ob_mball_005)

# ---- scene / render settings (as saved in the file)
scene.frame_start = 1; scene.frame_end = 250; scene.frame_set(1)
scene.render.engine = 'BLENDER_EEVEE_NEXT'
scene.cycles.sampling_pattern = 'TABULATED_SOBOL'
scene.cycles.use_light_tree = False
scene.view_settings.view_transform = 'Filmic'
bpy.context.view_layer.update()

# ---- added for rendering (the .blend has no active camera and no usable light): camera, sun
cam_auto = bpy.data.cameras.new('AutoCamera')
cam_auto.lens = 50.0
cam_auto.sensor_width = 36.0
cam_auto.clip_end = 1000.0
ob_auto_camera = bpy.data.objects.new('AutoCamera', cam_auto)
scene.collection.objects.link(ob_auto_camera)
ob_auto_camera.location = (5.54506, -6.9103, 4.85985)
ob_auto_camera.rotation_euler = (1.09748, -7.21219e-08, 0.694738)
scene.camera = ob_auto_camera
light_auto_sun = bpy.data.lights.new('AutoSun', 'SUN')
light_auto_sun.energy = 3.0
light_auto_sun.angle = 0.0523599
ob_auto_sun = bpy.data.objects.new('AutoSun', light_auto_sun)
scene.collection.objects.link(ob_auto_sun)
ob_auto_sun.rotation_euler = (0.872665, 0.174533, 0.523599)
bpy.context.view_layer.update()

